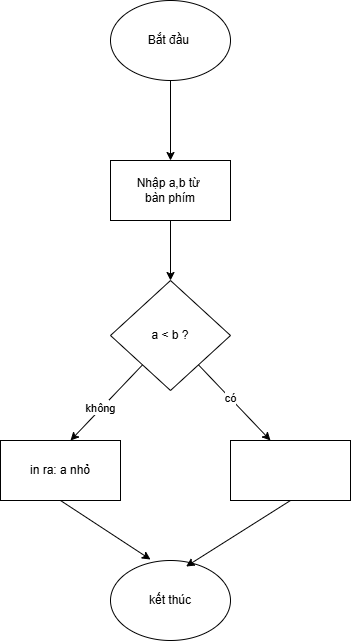

The diagram above was exported from draw.io. Its source (the exported page's mxGraphModel, read from the mxfile embedded in the PNG):
<mxGraphModel dx="999" dy="571" grid="1" gridSize="10" guides="1" tooltips="1" connect="1" arrows="1" fold="1" page="1" pageScale="1" pageWidth="827" pageHeight="1169" math="0" shadow="0">
  <root>
    <mxCell id="0" />
    <mxCell id="1" parent="0" />
    <mxCell id="3grVngvGOi-8OTEIko2a-1" value="Bắt đầu&amp;nbsp;" style="ellipse;whiteSpace=wrap;html=1;" vertex="1" parent="1">
      <mxGeometry x="320" y="80" width="120" height="80" as="geometry" />
    </mxCell>
    <mxCell id="3grVngvGOi-8OTEIko2a-2" value="Nhập a,b từ&amp;nbsp;&lt;div&gt;bàn phím&lt;/div&gt;" style="rounded=0;whiteSpace=wrap;html=1;" vertex="1" parent="1">
      <mxGeometry x="320" y="240" width="120" height="60" as="geometry" />
    </mxCell>
    <mxCell id="3grVngvGOi-8OTEIko2a-3" value="a &amp;lt; b ?" style="rhombus;whiteSpace=wrap;html=1;" vertex="1" parent="1">
      <mxGeometry x="320" y="360" width="120" height="110" as="geometry" />
    </mxCell>
    <mxCell id="3grVngvGOi-8OTEIko2a-5" value="" style="endArrow=classic;html=1;rounded=0;exitX=0.5;exitY=1;exitDx=0;exitDy=0;" edge="1" parent="1" source="3grVngvGOi-8OTEIko2a-1" target="3grVngvGOi-8OTEIko2a-2">
      <mxGeometry width="50" height="50" relative="1" as="geometry">
        <mxPoint x="390" y="450" as="sourcePoint" />
        <mxPoint x="440" y="400" as="targetPoint" />
      </mxGeometry>
    </mxCell>
    <mxCell id="3grVngvGOi-8OTEIko2a-6" value="" style="endArrow=classic;html=1;rounded=0;exitX=0.5;exitY=1;exitDx=0;exitDy=0;" edge="1" parent="1" source="3grVngvGOi-8OTEIko2a-2" target="3grVngvGOi-8OTEIko2a-3">
      <mxGeometry width="50" height="50" relative="1" as="geometry">
        <mxPoint x="390" y="250" as="sourcePoint" />
        <mxPoint x="440" y="200" as="targetPoint" />
      </mxGeometry>
    </mxCell>
    <mxCell id="3grVngvGOi-8OTEIko2a-7" value="" style="endArrow=classic;html=1;rounded=0;" edge="1" parent="1" source="3grVngvGOi-8OTEIko2a-3">
      <mxGeometry width="50" height="50" relative="1" as="geometry">
        <mxPoint x="390" y="450" as="sourcePoint" />
        <mxPoint x="280" y="520" as="targetPoint" />
      </mxGeometry>
    </mxCell>
    <mxCell id="3grVngvGOi-8OTEIko2a-15" value="yes" style="edgeLabel;html=1;align=center;verticalAlign=middle;resizable=0;points=[];" vertex="1" connectable="0" parent="3grVngvGOi-8OTEIko2a-7">
      <mxGeometry x="0.1317" y="-3" relative="1" as="geometry">
        <mxPoint as="offset" />
      </mxGeometry>
    </mxCell>
    <mxCell id="3grVngvGOi-8OTEIko2a-17" value="không" style="edgeLabel;html=1;align=center;verticalAlign=middle;resizable=0;points=[];" vertex="1" connectable="0" parent="3grVngvGOi-8OTEIko2a-7">
      <mxGeometry x="0.1463" y="-1" relative="1" as="geometry">
        <mxPoint as="offset" />
      </mxGeometry>
    </mxCell>
    <mxCell id="3grVngvGOi-8OTEIko2a-8" value="" style="endArrow=classic;html=1;rounded=0;" edge="1" parent="1" source="3grVngvGOi-8OTEIko2a-3">
      <mxGeometry width="50" height="50" relative="1" as="geometry">
        <mxPoint x="390" y="450" as="sourcePoint" />
        <mxPoint x="480" y="520" as="targetPoint" />
      </mxGeometry>
    </mxCell>
    <mxCell id="3grVngvGOi-8OTEIko2a-16" value="có" style="edgeLabel;html=1;align=center;verticalAlign=middle;resizable=0;points=[];" vertex="1" connectable="0" parent="3grVngvGOi-8OTEIko2a-8">
      <mxGeometry x="-0.1106" relative="1" as="geometry">
        <mxPoint as="offset" />
      </mxGeometry>
    </mxCell>
    <mxCell id="3grVngvGOi-8OTEIko2a-9" value="in ra: a nhỏ" style="rounded=0;whiteSpace=wrap;html=1;" vertex="1" parent="1">
      <mxGeometry x="210" y="520" width="120" height="60" as="geometry" />
    </mxCell>
    <mxCell id="3grVngvGOi-8OTEIko2a-10" value="" style="rounded=0;whiteSpace=wrap;html=1;" vertex="1" parent="1">
      <mxGeometry x="440" y="520" width="120" height="60" as="geometry" />
    </mxCell>
    <mxCell id="3grVngvGOi-8OTEIko2a-11" value="kết thúc" style="ellipse;whiteSpace=wrap;html=1;" vertex="1" parent="1">
      <mxGeometry x="320" y="640" width="120" height="80" as="geometry" />
    </mxCell>
    <mxCell id="3grVngvGOi-8OTEIko2a-12" value="" style="endArrow=classic;html=1;rounded=0;exitX=0.5;exitY=1;exitDx=0;exitDy=0;" edge="1" parent="1" source="3grVngvGOi-8OTEIko2a-9">
      <mxGeometry width="50" height="50" relative="1" as="geometry">
        <mxPoint x="390" y="650" as="sourcePoint" />
        <mxPoint x="360" y="639" as="targetPoint" />
      </mxGeometry>
    </mxCell>
    <mxCell id="3grVngvGOi-8OTEIko2a-13" value="" style="endArrow=classic;html=1;rounded=0;exitX=0.5;exitY=1;exitDx=0;exitDy=0;entryX=0.63;entryY=0.075;entryDx=0;entryDy=0;entryPerimeter=0;" edge="1" parent="1" source="3grVngvGOi-8OTEIko2a-10" target="3grVngvGOi-8OTEIko2a-11">
      <mxGeometry width="50" height="50" relative="1" as="geometry">
        <mxPoint x="390" y="650" as="sourcePoint" />
        <mxPoint x="440" y="600" as="targetPoint" />
      </mxGeometry>
    </mxCell>
    <mxCell id="3grVngvGOi-8OTEIko2a-14" style="edgeStyle=orthogonalEdgeStyle;rounded=0;orthogonalLoop=1;jettySize=auto;html=1;exitX=0.5;exitY=1;exitDx=0;exitDy=0;" edge="1" parent="1" source="3grVngvGOi-8OTEIko2a-3" target="3grVngvGOi-8OTEIko2a-3">
      <mxGeometry relative="1" as="geometry" />
    </mxCell>
  </root>
</mxGraphModel>